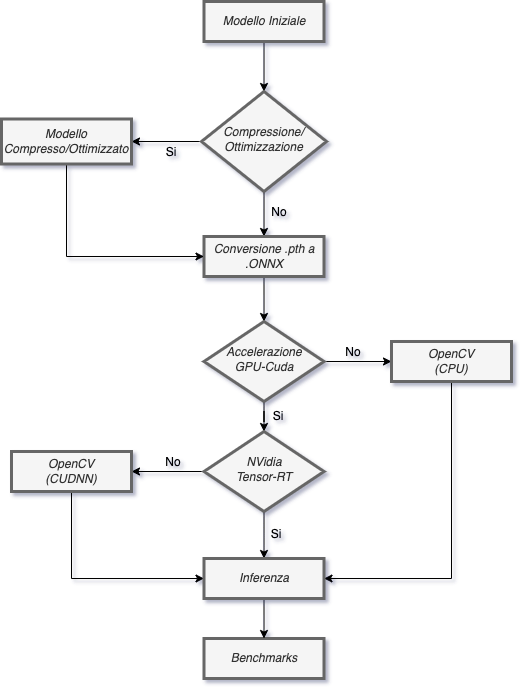

The diagram above was exported from draw.io. Its source (the exported page's mxGraphModel, read from the mxfile embedded in the PNG):
<mxGraphModel dx="1426" dy="905" grid="1" gridSize="10" guides="1" tooltips="1" connect="1" arrows="1" fold="1" page="1" pageScale="1" pageWidth="827" pageHeight="1169" background="none" math="0" shadow="1">
  <root>
    <mxCell id="WIyWlLk6GJQsqaUBKTNV-0" />
    <mxCell id="WIyWlLk6GJQsqaUBKTNV-1" parent="WIyWlLk6GJQsqaUBKTNV-0" />
    <mxCell id="61LJGGF9ojbJt1CxC1Xr-28" style="edgeStyle=orthogonalEdgeStyle;rounded=0;orthogonalLoop=1;jettySize=auto;html=1;entryX=0.5;entryY=0;entryDx=0;entryDy=0;" edge="1" parent="WIyWlLk6GJQsqaUBKTNV-1" source="WIyWlLk6GJQsqaUBKTNV-3" target="WIyWlLk6GJQsqaUBKTNV-6">
      <mxGeometry relative="1" as="geometry" />
    </mxCell>
    <mxCell id="WIyWlLk6GJQsqaUBKTNV-3" value="&lt;i&gt;Modello Iniziale&lt;/i&gt;" style="rounded=0;whiteSpace=wrap;html=1;fontSize=12;glass=0;strokeWidth=3;shadow=0;fillColor=#f5f5f5;fontColor=#333333;strokeColor=#666666;perimeterSpacing=0;" parent="WIyWlLk6GJQsqaUBKTNV-1" vertex="1">
      <mxGeometry x="302.5" y="100" width="120" height="40" as="geometry" />
    </mxCell>
    <mxCell id="61LJGGF9ojbJt1CxC1Xr-26" style="edgeStyle=orthogonalEdgeStyle;rounded=0;orthogonalLoop=1;jettySize=auto;html=1;entryX=1;entryY=0.5;entryDx=0;entryDy=0;" edge="1" parent="WIyWlLk6GJQsqaUBKTNV-1" source="WIyWlLk6GJQsqaUBKTNV-6" target="WIyWlLk6GJQsqaUBKTNV-12">
      <mxGeometry relative="1" as="geometry" />
    </mxCell>
    <mxCell id="61LJGGF9ojbJt1CxC1Xr-27" style="edgeStyle=orthogonalEdgeStyle;rounded=0;orthogonalLoop=1;jettySize=auto;html=1;entryX=0.5;entryY=0;entryDx=0;entryDy=0;" edge="1" parent="WIyWlLk6GJQsqaUBKTNV-1" source="WIyWlLk6GJQsqaUBKTNV-6" target="WIyWlLk6GJQsqaUBKTNV-7">
      <mxGeometry relative="1" as="geometry" />
    </mxCell>
    <mxCell id="WIyWlLk6GJQsqaUBKTNV-6" value="&lt;i&gt;Compressione/&lt;br&gt;Ottimizzazione&lt;/i&gt;" style="rhombus;whiteSpace=wrap;html=1;shadow=0;fontFamily=Helvetica;fontSize=12;align=center;strokeWidth=3;spacing=6;spacingTop=-4;fillColor=#f5f5f5;fontColor=#333333;strokeColor=#666666;rounded=0;" parent="WIyWlLk6GJQsqaUBKTNV-1" vertex="1">
      <mxGeometry x="300" y="190" width="125" height="100" as="geometry" />
    </mxCell>
    <mxCell id="61LJGGF9ojbJt1CxC1Xr-1" style="edgeStyle=orthogonalEdgeStyle;rounded=0;orthogonalLoop=1;jettySize=auto;html=1;entryX=0.5;entryY=0;entryDx=0;entryDy=0;" edge="1" parent="WIyWlLk6GJQsqaUBKTNV-1" source="WIyWlLk6GJQsqaUBKTNV-7" target="61LJGGF9ojbJt1CxC1Xr-0">
      <mxGeometry relative="1" as="geometry" />
    </mxCell>
    <mxCell id="WIyWlLk6GJQsqaUBKTNV-7" value="&lt;i&gt;Conversione .pth a .ONNX&lt;/i&gt;" style="rounded=0;whiteSpace=wrap;html=1;fontSize=12;glass=0;strokeWidth=3;shadow=0;fillColor=#f5f5f5;fontColor=#333333;strokeColor=#666666;" parent="WIyWlLk6GJQsqaUBKTNV-1" vertex="1">
      <mxGeometry x="302.5" y="335" width="120" height="40" as="geometry" />
    </mxCell>
    <mxCell id="WIyWlLk6GJQsqaUBKTNV-11" value="&lt;i&gt;Benchmarks&lt;/i&gt;" style="rounded=0;whiteSpace=wrap;html=1;fontSize=12;glass=0;strokeWidth=3;shadow=0;fillColor=#f5f5f5;fontColor=#333333;strokeColor=#666666;" parent="WIyWlLk6GJQsqaUBKTNV-1" vertex="1">
      <mxGeometry x="302.5" y="737" width="120" height="40" as="geometry" />
    </mxCell>
    <mxCell id="61LJGGF9ojbJt1CxC1Xr-22" style="edgeStyle=orthogonalEdgeStyle;rounded=0;orthogonalLoop=1;jettySize=auto;html=1;entryX=0;entryY=0.5;entryDx=0;entryDy=0;" edge="1" parent="WIyWlLk6GJQsqaUBKTNV-1" source="WIyWlLk6GJQsqaUBKTNV-12" target="WIyWlLk6GJQsqaUBKTNV-7">
      <mxGeometry relative="1" as="geometry">
        <Array as="points">
          <mxPoint x="165" y="355" />
        </Array>
      </mxGeometry>
    </mxCell>
    <mxCell id="WIyWlLk6GJQsqaUBKTNV-12" value="&lt;i&gt;Modello Compresso/Ottimizzato&lt;/i&gt;" style="rounded=0;whiteSpace=wrap;html=1;fontSize=12;glass=0;strokeWidth=3;shadow=0;fillColor=#f5f5f5;fontColor=#333333;strokeColor=#666666;" parent="WIyWlLk6GJQsqaUBKTNV-1" vertex="1">
      <mxGeometry x="100" y="217.5" width="130" height="45" as="geometry" />
    </mxCell>
    <mxCell id="61LJGGF9ojbJt1CxC1Xr-3" style="edgeStyle=orthogonalEdgeStyle;rounded=0;orthogonalLoop=1;jettySize=auto;html=1;entryX=0;entryY=0.5;entryDx=0;entryDy=0;" edge="1" parent="WIyWlLk6GJQsqaUBKTNV-1" source="61LJGGF9ojbJt1CxC1Xr-0" target="61LJGGF9ojbJt1CxC1Xr-2">
      <mxGeometry relative="1" as="geometry" />
    </mxCell>
    <mxCell id="61LJGGF9ojbJt1CxC1Xr-18" style="edgeStyle=orthogonalEdgeStyle;rounded=0;orthogonalLoop=1;jettySize=auto;html=1;entryX=0.5;entryY=0;entryDx=0;entryDy=0;" edge="1" parent="WIyWlLk6GJQsqaUBKTNV-1" source="61LJGGF9ojbJt1CxC1Xr-0" target="61LJGGF9ojbJt1CxC1Xr-5">
      <mxGeometry relative="1" as="geometry" />
    </mxCell>
    <mxCell id="61LJGGF9ojbJt1CxC1Xr-0" value="&lt;i&gt;Accelerazione&lt;br&gt;GPU-Cuda&lt;/i&gt;" style="rhombus;whiteSpace=wrap;html=1;shadow=0;fontFamily=Helvetica;fontSize=12;align=center;strokeWidth=3;spacing=6;spacingTop=-4;fillColor=#f5f5f5;fontColor=#333333;strokeColor=#666666;rounded=0;" vertex="1" parent="WIyWlLk6GJQsqaUBKTNV-1">
      <mxGeometry x="302.5" y="420" width="120" height="80" as="geometry" />
    </mxCell>
    <mxCell id="61LJGGF9ojbJt1CxC1Xr-24" style="edgeStyle=orthogonalEdgeStyle;rounded=0;orthogonalLoop=1;jettySize=auto;html=1;entryX=1;entryY=0.5;entryDx=0;entryDy=0;" edge="1" parent="WIyWlLk6GJQsqaUBKTNV-1" source="61LJGGF9ojbJt1CxC1Xr-2" target="61LJGGF9ojbJt1CxC1Xr-12">
      <mxGeometry relative="1" as="geometry">
        <Array as="points">
          <mxPoint x="550" y="677" />
        </Array>
      </mxGeometry>
    </mxCell>
    <mxCell id="61LJGGF9ojbJt1CxC1Xr-2" value="&lt;i&gt;OpenCV&lt;br&gt;(CPU)&lt;/i&gt;" style="rounded=0;whiteSpace=wrap;html=1;fontSize=12;glass=0;strokeWidth=3;shadow=0;fillColor=#f5f5f5;fontColor=#333333;strokeColor=#666666;" vertex="1" parent="WIyWlLk6GJQsqaUBKTNV-1">
      <mxGeometry x="490" y="440" width="120" height="40" as="geometry" />
    </mxCell>
    <mxCell id="61LJGGF9ojbJt1CxC1Xr-4" value="No" style="text;html=1;strokeColor=none;fillColor=none;align=center;verticalAlign=middle;whiteSpace=wrap;rounded=0;" vertex="1" parent="WIyWlLk6GJQsqaUBKTNV-1">
      <mxGeometry x="421.5" y="436" width="60" height="30" as="geometry" />
    </mxCell>
    <mxCell id="61LJGGF9ojbJt1CxC1Xr-8" style="edgeStyle=orthogonalEdgeStyle;rounded=0;orthogonalLoop=1;jettySize=auto;html=1;" edge="1" parent="WIyWlLk6GJQsqaUBKTNV-1" source="61LJGGF9ojbJt1CxC1Xr-5" target="61LJGGF9ojbJt1CxC1Xr-7">
      <mxGeometry relative="1" as="geometry" />
    </mxCell>
    <mxCell id="61LJGGF9ojbJt1CxC1Xr-14" style="edgeStyle=orthogonalEdgeStyle;rounded=0;orthogonalLoop=1;jettySize=auto;html=1;entryX=0.5;entryY=0;entryDx=0;entryDy=0;" edge="1" parent="WIyWlLk6GJQsqaUBKTNV-1" source="61LJGGF9ojbJt1CxC1Xr-5" target="61LJGGF9ojbJt1CxC1Xr-12">
      <mxGeometry relative="1" as="geometry" />
    </mxCell>
    <mxCell id="61LJGGF9ojbJt1CxC1Xr-5" value="&lt;i&gt;NVidia&lt;br&gt;Tensor-RT&lt;/i&gt;" style="rhombus;whiteSpace=wrap;html=1;shadow=0;fontFamily=Helvetica;fontSize=12;align=center;strokeWidth=3;spacing=6;spacingTop=-4;fillColor=#f5f5f5;fontColor=#333333;strokeColor=#666666;rounded=0;" vertex="1" parent="WIyWlLk6GJQsqaUBKTNV-1">
      <mxGeometry x="302.5" y="530" width="120" height="80" as="geometry" />
    </mxCell>
    <mxCell id="61LJGGF9ojbJt1CxC1Xr-23" style="edgeStyle=orthogonalEdgeStyle;rounded=0;orthogonalLoop=1;jettySize=auto;html=1;entryX=0;entryY=0.5;entryDx=0;entryDy=0;" edge="1" parent="WIyWlLk6GJQsqaUBKTNV-1" source="61LJGGF9ojbJt1CxC1Xr-7" target="61LJGGF9ojbJt1CxC1Xr-12">
      <mxGeometry relative="1" as="geometry">
        <Array as="points">
          <mxPoint x="170" y="677" />
        </Array>
      </mxGeometry>
    </mxCell>
    <mxCell id="61LJGGF9ojbJt1CxC1Xr-7" value="&lt;i&gt;OpenCV&lt;br&gt;(CUDNN)&lt;/i&gt;" style="rounded=0;whiteSpace=wrap;html=1;fontSize=12;glass=0;strokeWidth=3;shadow=0;fillColor=#f5f5f5;fontColor=#333333;strokeColor=#666666;" vertex="1" parent="WIyWlLk6GJQsqaUBKTNV-1">
      <mxGeometry x="110" y="550" width="120" height="40" as="geometry" />
    </mxCell>
    <mxCell id="61LJGGF9ojbJt1CxC1Xr-9" value="No" style="text;html=1;strokeColor=none;fillColor=none;align=center;verticalAlign=middle;whiteSpace=wrap;rounded=0;" vertex="1" parent="WIyWlLk6GJQsqaUBKTNV-1">
      <mxGeometry x="241.5" y="546" width="60" height="30" as="geometry" />
    </mxCell>
    <mxCell id="61LJGGF9ojbJt1CxC1Xr-10" value="No" style="text;html=1;strokeColor=none;fillColor=none;align=center;verticalAlign=middle;whiteSpace=wrap;rounded=0;" vertex="1" parent="WIyWlLk6GJQsqaUBKTNV-1">
      <mxGeometry x="348" y="296" width="60" height="30" as="geometry" />
    </mxCell>
    <mxCell id="61LJGGF9ojbJt1CxC1Xr-11" value="Si" style="text;html=1;strokeColor=none;fillColor=none;align=center;verticalAlign=middle;whiteSpace=wrap;rounded=0;" vertex="1" parent="WIyWlLk6GJQsqaUBKTNV-1">
      <mxGeometry x="240" y="235.5" width="60" height="30" as="geometry" />
    </mxCell>
    <mxCell id="61LJGGF9ojbJt1CxC1Xr-21" style="edgeStyle=orthogonalEdgeStyle;rounded=0;orthogonalLoop=1;jettySize=auto;html=1;" edge="1" parent="WIyWlLk6GJQsqaUBKTNV-1" source="61LJGGF9ojbJt1CxC1Xr-12" target="WIyWlLk6GJQsqaUBKTNV-11">
      <mxGeometry relative="1" as="geometry" />
    </mxCell>
    <mxCell id="61LJGGF9ojbJt1CxC1Xr-12" value="&lt;i&gt;Inferenza&lt;/i&gt;" style="rounded=0;whiteSpace=wrap;html=1;fontSize=12;glass=0;strokeWidth=3;shadow=0;fillColor=#f5f5f5;fontColor=#333333;strokeColor=#666666;" vertex="1" parent="WIyWlLk6GJQsqaUBKTNV-1">
      <mxGeometry x="302.5" y="657" width="120" height="40" as="geometry" />
    </mxCell>
    <mxCell id="61LJGGF9ojbJt1CxC1Xr-19" value="Si" style="text;html=1;strokeColor=none;fillColor=none;align=center;verticalAlign=middle;whiteSpace=wrap;rounded=0;" vertex="1" parent="WIyWlLk6GJQsqaUBKTNV-1">
      <mxGeometry x="347" y="500" width="60" height="30" as="geometry" />
    </mxCell>
    <mxCell id="61LJGGF9ojbJt1CxC1Xr-20" value="Si" style="text;html=1;strokeColor=none;fillColor=none;align=center;verticalAlign=middle;whiteSpace=wrap;rounded=0;" vertex="1" parent="WIyWlLk6GJQsqaUBKTNV-1">
      <mxGeometry x="345" y="618" width="60" height="30" as="geometry" />
    </mxCell>
  </root>
</mxGraphModel>